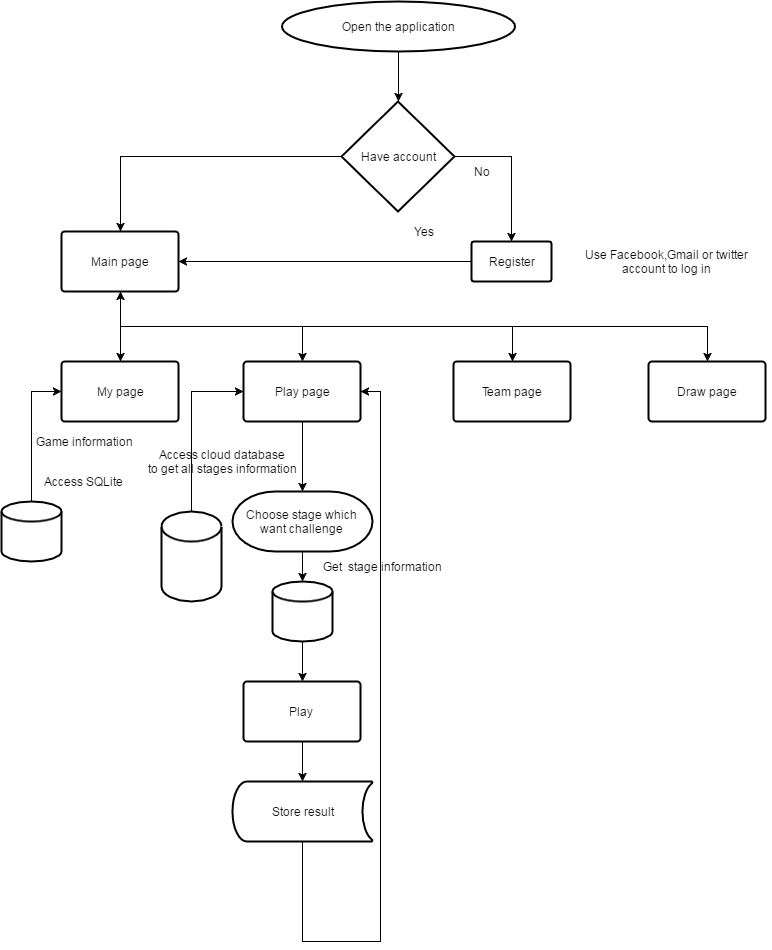

The diagram above was exported from draw.io. Its source (the exported page's mxGraphModel, read from the mxfile embedded in the PNG):
<mxGraphModel dx="1426" dy="769" grid="1" gridSize="10" guides="1" tooltips="1" connect="1" arrows="1" fold="1" page="1" pageScale="1" pageWidth="826" pageHeight="1169" math="0" shadow="0">
  <root>
    <mxCell id="0" />
    <mxCell id="1" parent="0" />
    <mxCell id="244255bde4509994-1" value="Open the application" style="strokeWidth=2;html=1;shape=mxgraph.flowchart.start_1;whiteSpace=wrap;" vertex="1" parent="1">
      <mxGeometry x="290" y="20" width="233" height="50" as="geometry" />
    </mxCell>
    <mxCell id="244255bde4509994-2" value="Have account" style="strokeWidth=2;html=1;shape=mxgraph.flowchart.decision;whiteSpace=wrap;" vertex="1" parent="1">
      <mxGeometry x="350" y="120" width="113" height="110" as="geometry" />
    </mxCell>
    <mxCell id="244255bde4509994-4" style="edgeStyle=orthogonalEdgeStyle;rounded=0;html=1;entryX=0.5;entryY=0;entryPerimeter=0;jettySize=auto;orthogonalLoop=1;" edge="1" parent="1" source="244255bde4509994-1" target="244255bde4509994-2">
      <mxGeometry relative="1" as="geometry" />
    </mxCell>
    <mxCell id="244255bde4509994-6" style="edgeStyle=orthogonalEdgeStyle;rounded=0;html=1;exitX=1;exitY=0.5;exitPerimeter=0;jettySize=auto;orthogonalLoop=1;" edge="1" parent="1" source="244255bde4509994-2">
      <mxGeometry relative="1" as="geometry">
        <mxPoint x="520" y="260" as="targetPoint" />
      </mxGeometry>
    </mxCell>
    <mxCell id="244255bde4509994-11" value="No" style="text;html=1;strokeColor=none;fillColor=none;align=center;verticalAlign=middle;whiteSpace=wrap;" vertex="1" parent="1">
      <mxGeometry x="470" y="180" width="40" height="20" as="geometry" />
    </mxCell>
    <mxCell id="244255bde4509994-12" value="Yes" style="text;html=1;strokeColor=none;fillColor=none;align=center;verticalAlign=middle;whiteSpace=wrap;" vertex="1" parent="1">
      <mxGeometry x="413" y="240" width="40" height="20" as="geometry" />
    </mxCell>
    <mxCell id="244255bde4509994-13" value="Register" style="strokeWidth=2;html=1;shape=mxgraph.flowchart.process;whiteSpace=wrap;" vertex="1" parent="1">
      <mxGeometry x="480" y="260" width="80" height="40" as="geometry" />
    </mxCell>
    <mxCell id="244255bde4509994-14" value="Use Facebook,Gmail or twitter account to log in" style="text;html=1;strokeColor=none;fillColor=none;align=center;verticalAlign=middle;whiteSpace=wrap;" vertex="1" parent="1">
      <mxGeometry x="570" y="270" width="210" height="20" as="geometry" />
    </mxCell>
    <mxCell id="244255bde4509994-16" value="Main page" style="strokeWidth=2;html=1;shape=mxgraph.flowchart.process;whiteSpace=wrap;" vertex="1" parent="1">
      <mxGeometry x="70" y="250" width="117" height="60" as="geometry" />
    </mxCell>
    <mxCell id="244255bde4509994-22" style="edgeStyle=orthogonalEdgeStyle;rounded=0;html=1;entryX=0.5;entryY=0;entryPerimeter=0;jettySize=auto;orthogonalLoop=1;" edge="1" parent="1" source="244255bde4509994-2" target="244255bde4509994-16">
      <mxGeometry relative="1" as="geometry" />
    </mxCell>
    <mxCell id="244255bde4509994-23" style="edgeStyle=orthogonalEdgeStyle;rounded=0;html=1;entryX=1;entryY=0.5;entryPerimeter=0;jettySize=auto;orthogonalLoop=1;" edge="1" parent="1" source="244255bde4509994-13" target="244255bde4509994-16">
      <mxGeometry relative="1" as="geometry" />
    </mxCell>
    <mxCell id="244255bde4509994-33" value="My page" style="strokeWidth=2;html=1;shape=mxgraph.flowchart.process;whiteSpace=wrap;" vertex="1" parent="1">
      <mxGeometry x="70" y="380" width="117" height="60" as="geometry" />
    </mxCell>
    <mxCell id="244255bde4509994-34" value="Team page" style="strokeWidth=2;html=1;shape=mxgraph.flowchart.process;whiteSpace=wrap;" vertex="1" parent="1">
      <mxGeometry x="462" y="380" width="117" height="60" as="geometry" />
    </mxCell>
    <mxCell id="244255bde4509994-35" value="Play page" style="strokeWidth=2;html=1;shape=mxgraph.flowchart.process;whiteSpace=wrap;" vertex="1" parent="1">
      <mxGeometry x="252" y="380" width="117" height="60" as="geometry" />
    </mxCell>
    <mxCell id="244255bde4509994-36" value="&lt;div&gt;&lt;span&gt;Draw&amp;nbsp;&lt;/span&gt;&lt;span&gt;page&lt;/span&gt;&lt;br&gt;&lt;/div&gt;" style="strokeWidth=2;html=1;shape=mxgraph.flowchart.process;whiteSpace=wrap;" vertex="1" parent="1">
      <mxGeometry x="657" y="380" width="117" height="60" as="geometry" />
    </mxCell>
    <mxCell id="244255bde4509994-37" style="edgeStyle=orthogonalEdgeStyle;rounded=0;html=1;entryX=0.5;entryY=0;entryPerimeter=0;jettySize=auto;orthogonalLoop=1;" edge="1" parent="1" source="244255bde4509994-16" target="244255bde4509994-33">
      <mxGeometry relative="1" as="geometry" />
    </mxCell>
    <mxCell id="244255bde4509994-38" style="edgeStyle=orthogonalEdgeStyle;rounded=0;html=1;exitX=0.5;exitY=1;exitPerimeter=0;entryX=0.5;entryY=0;entryPerimeter=0;jettySize=auto;orthogonalLoop=1;" edge="1" parent="1" source="244255bde4509994-16" target="244255bde4509994-34">
      <mxGeometry relative="1" as="geometry" />
    </mxCell>
    <mxCell id="244255bde4509994-39" style="edgeStyle=orthogonalEdgeStyle;rounded=0;html=1;exitX=0.5;exitY=1;exitPerimeter=0;entryX=0.5;entryY=0;entryPerimeter=0;jettySize=auto;orthogonalLoop=1;" edge="1" parent="1" source="244255bde4509994-16" target="244255bde4509994-35">
      <mxGeometry relative="1" as="geometry" />
    </mxCell>
    <mxCell id="244255bde4509994-40" style="edgeStyle=orthogonalEdgeStyle;rounded=0;html=1;exitX=0.5;exitY=1;exitPerimeter=0;entryX=0.5;entryY=0;entryPerimeter=0;jettySize=auto;orthogonalLoop=1;startArrow=classic;startFill=1;" edge="1" parent="1" source="244255bde4509994-16" target="244255bde4509994-36">
      <mxGeometry relative="1" as="geometry" />
    </mxCell>
    <mxCell id="244255bde4509994-44" value="Game&amp;nbsp;information" style="text;html=1;strokeColor=none;fillColor=none;align=center;verticalAlign=middle;whiteSpace=wrap;" vertex="1" parent="1">
      <mxGeometry x="37" y="450" width="110" height="20" as="geometry" />
    </mxCell>
    <mxCell id="244255bde4509994-45" value="" style="strokeWidth=2;html=1;shape=mxgraph.flowchart.database;whiteSpace=wrap;" vertex="1" parent="1">
      <mxGeometry x="10" y="520" width="60" height="60" as="geometry" />
    </mxCell>
    <mxCell id="244255bde4509994-46" style="rounded=0;html=1;entryX=0;entryY=0.5;entryPerimeter=0;startArrow=none;startFill=0;jettySize=auto;orthogonalLoop=1;edgeStyle=orthogonalEdgeStyle;endArrow=classic;endFill=1;" edge="1" parent="1" source="244255bde4509994-45" target="244255bde4509994-33">
      <mxGeometry relative="1" as="geometry" />
    </mxCell>
    <mxCell id="244255bde4509994-47" value="Access SQLite" style="text;html=1;strokeColor=none;fillColor=none;align=center;verticalAlign=middle;whiteSpace=wrap;" vertex="1" parent="1">
      <mxGeometry x="30" y="490" width="123" height="20" as="geometry" />
    </mxCell>
    <mxCell id="244255bde4509994-51" value="" style="strokeWidth=2;html=1;shape=mxgraph.flowchart.database;whiteSpace=wrap;" vertex="1" parent="1">
      <mxGeometry x="170" y="530" width="60" height="90" as="geometry" />
    </mxCell>
    <mxCell id="244255bde4509994-53" value="Access cloud database&lt;div&gt;to get all stages information&lt;/div&gt;" style="text;html=1;strokeColor=none;fillColor=none;align=center;verticalAlign=middle;whiteSpace=wrap;" vertex="1" parent="1">
      <mxGeometry x="130" y="470" width="200" height="20" as="geometry" />
    </mxCell>
    <mxCell id="244255bde4509994-55" style="edgeStyle=orthogonalEdgeStyle;rounded=0;html=1;startArrow=none;startFill=0;endArrow=classic;endFill=1;jettySize=auto;orthogonalLoop=1;" edge="1" parent="1" source="244255bde4509994-51" target="244255bde4509994-35">
      <mxGeometry relative="1" as="geometry">
        <mxPoint x="290" y="350" as="targetPoint" />
        <Array as="points">
          <mxPoint x="200" y="410" />
        </Array>
      </mxGeometry>
    </mxCell>
    <mxCell id="244255bde4509994-57" value="Choose stage which want challenge" style="strokeWidth=2;html=1;shape=mxgraph.flowchart.terminator;whiteSpace=wrap;" vertex="1" parent="1">
      <mxGeometry x="241" y="510" width="140" height="60" as="geometry" />
    </mxCell>
    <mxCell id="244255bde4509994-58" style="edgeStyle=orthogonalEdgeStyle;rounded=0;html=1;entryX=0.5;entryY=0;entryPerimeter=0;startArrow=none;startFill=0;endArrow=classic;endFill=1;jettySize=auto;orthogonalLoop=1;" edge="1" parent="1" source="244255bde4509994-35" target="244255bde4509994-57">
      <mxGeometry relative="1" as="geometry" />
    </mxCell>
    <mxCell id="244255bde4509994-65" value="" style="strokeWidth=2;html=1;shape=mxgraph.flowchart.database;whiteSpace=wrap;" vertex="1" parent="1">
      <mxGeometry x="281" y="600" width="60" height="60" as="geometry" />
    </mxCell>
    <mxCell id="244255bde4509994-66" style="edgeStyle=orthogonalEdgeStyle;rounded=0;html=1;entryX=0.5;entryY=0;entryPerimeter=0;startArrow=none;startFill=0;endArrow=classic;endFill=1;jettySize=auto;orthogonalLoop=1;" edge="1" parent="1" source="244255bde4509994-57" target="244255bde4509994-65">
      <mxGeometry relative="1" as="geometry" />
    </mxCell>
    <mxCell id="244255bde4509994-67" value="Get &amp;nbsp;stage information" style="text;html=1;strokeColor=none;fillColor=none;align=center;verticalAlign=middle;whiteSpace=wrap;" vertex="1" parent="1">
      <mxGeometry x="321" y="575" width="139" height="20" as="geometry" />
    </mxCell>
    <mxCell id="244255bde4509994-68" value="Play&amp;nbsp;" style="strokeWidth=2;html=1;shape=mxgraph.flowchart.process;whiteSpace=wrap;" vertex="1" parent="1">
      <mxGeometry x="252" y="700" width="117" height="60" as="geometry" />
    </mxCell>
    <mxCell id="244255bde4509994-69" style="edgeStyle=orthogonalEdgeStyle;rounded=0;html=1;entryX=0.5;entryY=0;entryPerimeter=0;startArrow=none;startFill=0;endArrow=classic;endFill=1;jettySize=auto;orthogonalLoop=1;" edge="1" parent="1" source="244255bde4509994-65" target="244255bde4509994-68">
      <mxGeometry relative="1" as="geometry" />
    </mxCell>
    <mxCell id="244255bde4509994-70" value="Store result" style="strokeWidth=2;html=1;shape=mxgraph.flowchart.stored_data;whiteSpace=wrap;" vertex="1" parent="1">
      <mxGeometry x="241" y="800" width="140" height="60" as="geometry" />
    </mxCell>
    <mxCell id="244255bde4509994-71" style="edgeStyle=orthogonalEdgeStyle;rounded=0;html=1;entryX=0.5;entryY=0;entryPerimeter=0;startArrow=none;startFill=0;endArrow=classic;endFill=1;jettySize=auto;orthogonalLoop=1;" edge="1" parent="1" source="244255bde4509994-68" target="244255bde4509994-70">
      <mxGeometry relative="1" as="geometry" />
    </mxCell>
    <mxCell id="244255bde4509994-73" style="edgeStyle=orthogonalEdgeStyle;rounded=0;html=1;entryX=1;entryY=0.5;entryPerimeter=0;startArrow=none;startFill=0;endArrow=classic;endFill=1;jettySize=auto;orthogonalLoop=1;" edge="1" parent="1" source="244255bde4509994-70" target="244255bde4509994-35">
      <mxGeometry relative="1" as="geometry">
        <Array as="points">
          <mxPoint x="311" y="960" />
          <mxPoint x="389" y="960" />
          <mxPoint x="389" y="410" />
        </Array>
      </mxGeometry>
    </mxCell>
  </root>
</mxGraphModel>